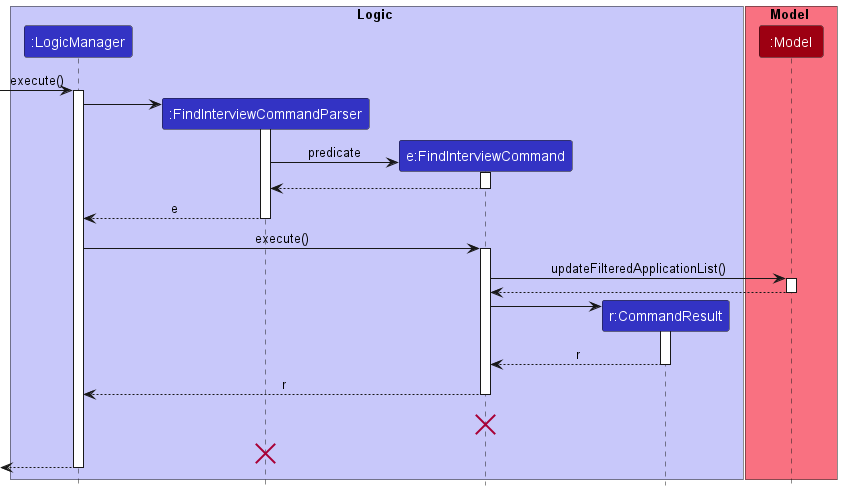

The diagram above was rendered by PlantUML. Its source (embedded in the PNG):
@startuml
!include style.puml

box Logic LOGIC_COLOR_T1
participant ":LogicManager" as LogicManager LOGIC_COLOR
participant ":FindInterviewCommandParser" as FindInterviewCommandParser LOGIC_COLOR
participant "e:FindInterviewCommand" as FindInterviewCommand LOGIC_COLOR
participant "r:CommandResult" as CommandResult LOGIC_COLOR
end box

box Model MODEL_COLOR_T1
participant ":Model" as Model MODEL_COLOR

end box
[-> LogicManager : execute()
activate LogicManager

create FindInterviewCommandParser
LogicManager -> FindInterviewCommandParser
activate FindInterviewCommandParser

create FindInterviewCommand
FindInterviewCommandParser -> FindInterviewCommand : predicate
activate FindInterviewCommand

FindInterviewCommand --> FindInterviewCommandParser
deactivate FindInterviewCommand

FindInterviewCommandParser --> LogicManager : e
deactivate



LogicManager -> FindInterviewCommand : execute()
activate FindInterviewCommand

FindInterviewCommand -> Model : updateFilteredApplicationList()
activate Model

Model --> FindInterviewCommand
deactivate Model

create CommandResult
FindInterviewCommand -> CommandResult
activate CommandResult

CommandResult --> FindInterviewCommand : r
deactivate CommandResult

FindInterviewCommand --> LogicManager : r
deactivate FindInterviewCommand
FindInterviewCommand -[hidden]-> LogicManager : r
destroy FindInterviewCommand
FindInterviewCommandParser -[hidden]-> LogicManager : r
destroy FindInterviewCommandParser

[<--LogicManager
deactivate LogicManager
@enduml